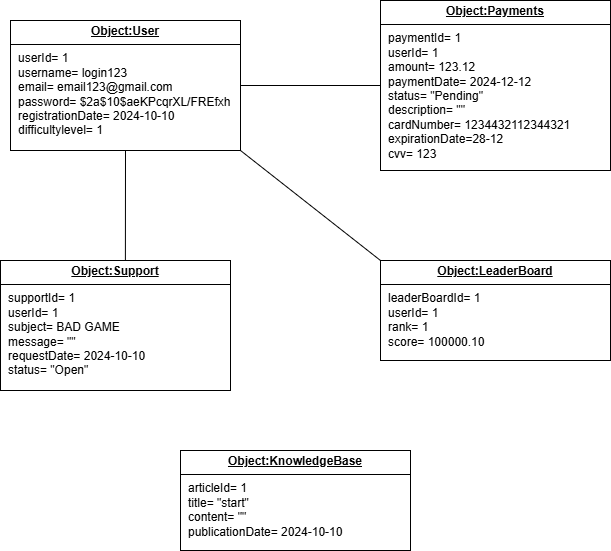

The diagram above was exported from draw.io. Its source (the exported page's mxGraphModel, read from the mxfile embedded in the PNG):
<mxGraphModel dx="1050" dy="663" grid="1" gridSize="10" guides="1" tooltips="1" connect="1" arrows="1" fold="1" page="1" pageScale="1" pageWidth="1654" pageHeight="2336" math="0" shadow="0">
  <root>
    <mxCell id="0" />
    <mxCell id="1" parent="0" />
    <mxCell id="2GaL4SdlSZcY2PaG8jx2-5" value="&lt;p style=&quot;margin:0px;margin-top:4px;text-align:center;text-decoration:underline;&quot;&gt;&lt;b&gt;Object:User&lt;/b&gt;&lt;/p&gt;&lt;hr size=&quot;1&quot; style=&quot;border-style:solid;&quot;&gt;&lt;p style=&quot;margin:0px;margin-left:8px;&quot;&gt;userId= 1&lt;br&gt;username= login123&lt;br&gt;email= email123@gmail.com&lt;/p&gt;&lt;p style=&quot;margin:0px;margin-left:8px;&quot;&gt;password=&amp;nbsp;$2a$10$aeKPcqrXL/FREfxh&lt;/p&gt;&lt;p style=&quot;margin:0px;margin-left:8px;&quot;&gt;registrationDate= 2024-10-10&lt;/p&gt;&lt;p style=&quot;margin:0px;margin-left:8px;&quot;&gt;difficultylevel= 1&lt;/p&gt;" style="verticalAlign=top;align=left;overflow=fill;html=1;whiteSpace=wrap;" vertex="1" parent="1">
      <mxGeometry x="160" y="80" width="230" height="130" as="geometry" />
    </mxCell>
    <mxCell id="2GaL4SdlSZcY2PaG8jx2-6" value="" style="endArrow=none;html=1;rounded=0;exitX=0.5;exitY=1;exitDx=0;exitDy=0;entryX=0.543;entryY=0.009;entryDx=0;entryDy=0;entryPerimeter=0;" edge="1" parent="1" source="2GaL4SdlSZcY2PaG8jx2-5" target="2GaL4SdlSZcY2PaG8jx2-7">
      <mxGeometry width="50" height="50" relative="1" as="geometry">
        <mxPoint x="510" y="370" as="sourcePoint" />
        <mxPoint x="275" y="310" as="targetPoint" />
      </mxGeometry>
    </mxCell>
    <mxCell id="2GaL4SdlSZcY2PaG8jx2-7" value="&lt;p style=&quot;margin:0px;margin-top:4px;text-align:center;text-decoration:underline;&quot;&gt;&lt;b&gt;Object:Support&lt;/b&gt;&lt;/p&gt;&lt;hr size=&quot;1&quot; style=&quot;border-style:solid;&quot;&gt;&lt;p style=&quot;margin:0px;margin-left:8px;&quot;&gt;supportId= 1&lt;br&gt;userId= 1&lt;br&gt;subject= BAD GAME&lt;/p&gt;&lt;p style=&quot;margin:0px;margin-left:8px;&quot;&gt;message= &quot;&quot;&lt;/p&gt;&lt;p style=&quot;margin:0px;margin-left:8px;&quot;&gt;requestDate= 2024-10-10&lt;/p&gt;&lt;p style=&quot;margin:0px;margin-left:8px;&quot;&gt;status= &quot;Open&quot;&lt;/p&gt;" style="verticalAlign=top;align=left;overflow=fill;html=1;whiteSpace=wrap;" vertex="1" parent="1">
      <mxGeometry x="150" y="320" width="230" height="130" as="geometry" />
    </mxCell>
    <mxCell id="2GaL4SdlSZcY2PaG8jx2-8" value="&lt;p style=&quot;margin:0px;margin-top:4px;text-align:center;text-decoration:underline;&quot;&gt;&lt;b&gt;Object:Payments&lt;/b&gt;&lt;/p&gt;&lt;hr size=&quot;1&quot; style=&quot;border-style:solid;&quot;&gt;&lt;p style=&quot;margin:0px;margin-left:8px;&quot;&gt;paymentId= 1&lt;br&gt;userId= 1&lt;br&gt;amount= 123.12&lt;/p&gt;&lt;p style=&quot;margin:0px;margin-left:8px;&quot;&gt;paymentDate= 2024-12-12&lt;/p&gt;&lt;p style=&quot;margin:0px;margin-left:8px;&quot;&gt;status= &quot;Pending&quot;&lt;/p&gt;&lt;p style=&quot;margin:0px;margin-left:8px;&quot;&gt;description= &quot;&quot;&lt;/p&gt;&lt;p style=&quot;margin:0px;margin-left:8px;&quot;&gt;cardNumber= 1234432112344321&lt;/p&gt;&lt;p style=&quot;margin:0px;margin-left:8px;&quot;&gt;expirationDate=28-12&lt;/p&gt;&lt;p style=&quot;margin:0px;margin-left:8px;&quot;&gt;cvv= 123&lt;/p&gt;" style="verticalAlign=top;align=left;overflow=fill;html=1;whiteSpace=wrap;" vertex="1" parent="1">
      <mxGeometry x="530" y="60" width="230" height="170" as="geometry" />
    </mxCell>
    <mxCell id="2GaL4SdlSZcY2PaG8jx2-9" value="" style="endArrow=none;html=1;rounded=0;exitX=1;exitY=0.5;exitDx=0;exitDy=0;entryX=0;entryY=0.5;entryDx=0;entryDy=0;" edge="1" parent="1" source="2GaL4SdlSZcY2PaG8jx2-5" target="2GaL4SdlSZcY2PaG8jx2-8">
      <mxGeometry width="50" height="50" relative="1" as="geometry">
        <mxPoint x="510" y="370" as="sourcePoint" />
        <mxPoint x="560" y="320" as="targetPoint" />
      </mxGeometry>
    </mxCell>
    <mxCell id="2GaL4SdlSZcY2PaG8jx2-10" value="&lt;p style=&quot;margin:0px;margin-top:4px;text-align:center;text-decoration:underline;&quot;&gt;&lt;b&gt;Object:LeaderBoard&lt;/b&gt;&lt;/p&gt;&lt;hr size=&quot;1&quot; style=&quot;border-style:solid;&quot;&gt;&lt;p style=&quot;margin:0px;margin-left:8px;&quot;&gt;leaderBoardId= 1&lt;br&gt;userId= 1&lt;br&gt;rank= 1&lt;/p&gt;&lt;p style=&quot;margin:0px;margin-left:8px;&quot;&gt;score= 100000.10&lt;/p&gt;" style="verticalAlign=top;align=left;overflow=fill;html=1;whiteSpace=wrap;" vertex="1" parent="1">
      <mxGeometry x="530" y="320" width="230" height="100" as="geometry" />
    </mxCell>
    <mxCell id="2GaL4SdlSZcY2PaG8jx2-11" value="" style="endArrow=none;html=1;rounded=0;exitX=1;exitY=1;exitDx=0;exitDy=0;entryX=0;entryY=0;entryDx=0;entryDy=0;" edge="1" parent="1" source="2GaL4SdlSZcY2PaG8jx2-5" target="2GaL4SdlSZcY2PaG8jx2-10">
      <mxGeometry width="50" height="50" relative="1" as="geometry">
        <mxPoint x="510" y="370" as="sourcePoint" />
        <mxPoint x="560" y="320" as="targetPoint" />
      </mxGeometry>
    </mxCell>
    <mxCell id="2GaL4SdlSZcY2PaG8jx2-12" value="&lt;p style=&quot;margin:0px;margin-top:4px;text-align:center;text-decoration:underline;&quot;&gt;&lt;b&gt;Object:KnowledgeBase&lt;/b&gt;&lt;/p&gt;&lt;hr size=&quot;1&quot; style=&quot;border-style:solid;&quot;&gt;&lt;p style=&quot;margin:0px;margin-left:8px;&quot;&gt;&lt;span style=&quot;background-color: transparent; color: light-dark(rgb(0, 0, 0), rgb(255, 255, 255)); text-align: center;&quot;&gt;articleId&lt;/span&gt;= 1&lt;br&gt;title= &quot;start&quot;&lt;br&gt;content= &quot;&quot;&lt;/p&gt;&lt;p style=&quot;margin:0px;margin-left:8px;&quot;&gt;publicationDate= 2024-10-10&lt;/p&gt;" style="verticalAlign=top;align=left;overflow=fill;html=1;whiteSpace=wrap;" vertex="1" parent="1">
      <mxGeometry x="330" y="510" width="230" height="100" as="geometry" />
    </mxCell>
  </root>
</mxGraphModel>